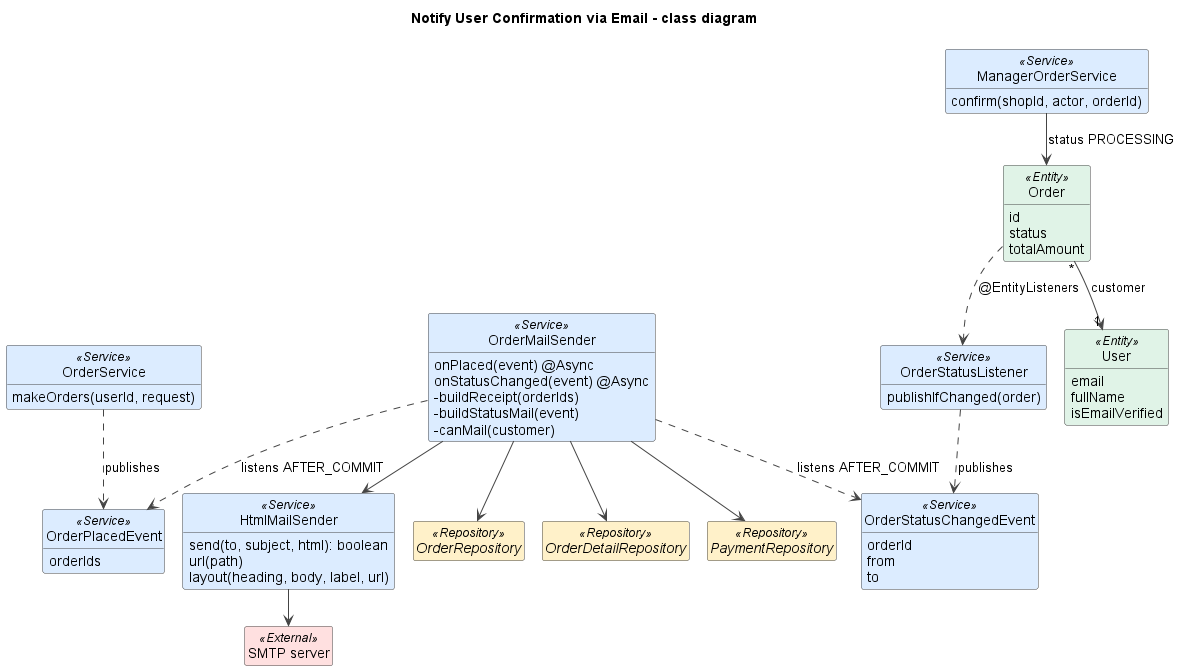

The diagram above was rendered by PlantUML. Its source (embedded in the PNG):
@startuml
!pragma layout smetana
title Notify User Confirmation via Email - class diagram
skinparam shadowing false
skinparam defaultFontName Arial
skinparam wrapWidth 240
skinparam ArrowColor #444444
skinparam classAttributeIconSize 0
skinparam nodesep 45
skinparam ranksep 50
skinparam class {
  BackgroundColor #FFFFFF
  BorderColor #444444
  BackgroundColor<<View>> #EADCFF
  BackgroundColor<<Controller>> #D8F3DC
  BackgroundColor<<Service>> #DCECFF
  BackgroundColor<<Repository>> #FFF1C9
  BackgroundColor<<Entity>> #E0F3E7
  BackgroundColor<<External>> #FFE0E0
}
hide empty members
hide circle

class OrderService <<Service>> {
  makeOrders(userId, request)
}
class OrderPlacedEvent <<Service>> {
  orderIds
}
class ManagerOrderService <<Service>> {
  confirm(shopId, actor, orderId)
}
class OrderStatusListener <<Service>> {
  publishIfChanged(order)
}
class OrderStatusChangedEvent <<Service>> {
  orderId
  from
  to
}
class OrderMailSender <<Service>> {
  onPlaced(event) @Async
  onStatusChanged(event) @Async
  -buildReceipt(orderIds)
  -buildStatusMail(event)
  -canMail(customer)
}
class HtmlMailSender <<Service>> {
  send(to, subject, html): boolean
  url(path)
  layout(heading, body, label, url)
}
interface OrderRepository <<Repository>>
interface OrderDetailRepository <<Repository>>
interface PaymentRepository <<Repository>>
class Order <<Entity>> {
  id
  status
  totalAmount
}
class User <<Entity>> {
  email
  fullName
  isEmailVerified
}
class "SMTP server" as SMTP <<External>>

OrderService ..> OrderPlacedEvent : publishes
ManagerOrderService --> Order : status PROCESSING
Order ..> OrderStatusListener : @EntityListeners
OrderStatusListener ..> OrderStatusChangedEvent : publishes
OrderMailSender ..> OrderPlacedEvent : listens AFTER_COMMIT
OrderMailSender ..> OrderStatusChangedEvent : listens AFTER_COMMIT
OrderMailSender --> OrderRepository
OrderMailSender --> OrderDetailRepository
OrderMailSender --> PaymentRepository
OrderMailSender --> HtmlMailSender
HtmlMailSender --> SMTP
Order "*" --> "1" User : customer

@enduml